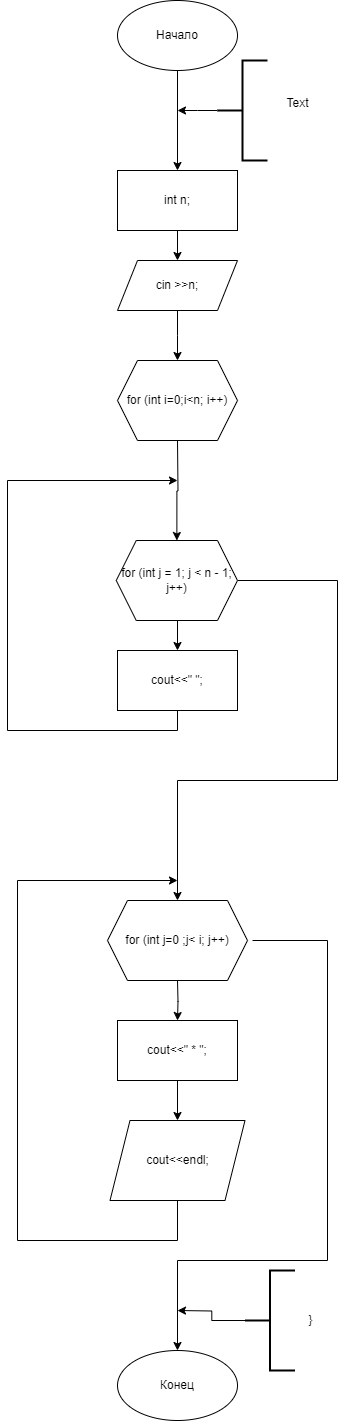

The diagram above was exported from draw.io. Its source (the exported page's mxGraphModel, read from the mxfile embedded in the PNG):
<mxGraphModel dx="1050" dy="1894" grid="1" gridSize="10" guides="1" tooltips="1" connect="1" arrows="1" fold="1" page="1" pageScale="1" pageWidth="827" pageHeight="1169" math="0" shadow="0">
  <root>
    <mxCell id="0" />
    <mxCell id="1" parent="0" />
    <mxCell id="Jt1hHIG5UQf6XJgkdiUQ-51" style="edgeStyle=orthogonalEdgeStyle;rounded=0;orthogonalLoop=1;jettySize=auto;html=1;exitX=0.5;exitY=1;exitDx=0;exitDy=0;entryX=0.5;entryY=0;entryDx=0;entryDy=0;" parent="1" source="Jt1hHIG5UQf6XJgkdiUQ-4" edge="1">
      <mxGeometry relative="1" as="geometry">
        <mxPoint x="210" y="310" as="targetPoint" />
      </mxGeometry>
    </mxCell>
    <mxCell id="Jt1hHIG5UQf6XJgkdiUQ-4" value="cin &amp;gt;&amp;gt;n;" style="shape=parallelogram;perimeter=parallelogramPerimeter;whiteSpace=wrap;html=1;fixedSize=1;" parent="1" vertex="1">
      <mxGeometry x="150" y="210" width="120" height="50" as="geometry" />
    </mxCell>
    <mxCell id="Jt1hHIG5UQf6XJgkdiUQ-30" style="edgeStyle=orthogonalEdgeStyle;rounded=0;orthogonalLoop=1;jettySize=auto;html=1;exitX=0.5;exitY=1;exitDx=0;exitDy=0;entryX=0.5;entryY=0;entryDx=0;entryDy=0;" parent="1" source="Jt1hHIG5UQf6XJgkdiUQ-6" target="Jt1hHIG5UQf6XJgkdiUQ-28" edge="1">
      <mxGeometry relative="1" as="geometry" />
    </mxCell>
    <mxCell id="Jt1hHIG5UQf6XJgkdiUQ-6" value="Начало" style="ellipse;whiteSpace=wrap;html=1;" parent="1" vertex="1">
      <mxGeometry x="150" y="-50" width="120" height="70" as="geometry" />
    </mxCell>
    <mxCell id="Jt1hHIG5UQf6XJgkdiUQ-26" value="Конец" style="ellipse;whiteSpace=wrap;html=1;" parent="1" vertex="1">
      <mxGeometry x="150" y="1300" width="120" height="70" as="geometry" />
    </mxCell>
    <mxCell id="Jt1hHIG5UQf6XJgkdiUQ-29" style="edgeStyle=orthogonalEdgeStyle;rounded=0;orthogonalLoop=1;jettySize=auto;html=1;entryX=0.5;entryY=0;entryDx=0;entryDy=0;" parent="1" source="Jt1hHIG5UQf6XJgkdiUQ-28" target="Jt1hHIG5UQf6XJgkdiUQ-4" edge="1">
      <mxGeometry relative="1" as="geometry" />
    </mxCell>
    <mxCell id="Jt1hHIG5UQf6XJgkdiUQ-28" value="&lt;div&gt;int n;&lt;/div&gt;" style="rounded=0;whiteSpace=wrap;html=1;" parent="1" vertex="1">
      <mxGeometry x="150" y="120" width="120" height="60" as="geometry" />
    </mxCell>
    <mxCell id="Jt1hHIG5UQf6XJgkdiUQ-73" style="edgeStyle=orthogonalEdgeStyle;rounded=0;orthogonalLoop=1;jettySize=auto;html=1;exitX=0.5;exitY=1;exitDx=0;exitDy=0;entryX=0.5;entryY=0;entryDx=0;entryDy=0;" parent="1" target="GN80OzCormcOW5lte-8v-1" edge="1">
      <mxGeometry relative="1" as="geometry">
        <mxPoint x="210" y="390" as="sourcePoint" />
        <mxPoint x="210" y="485" as="targetPoint" />
      </mxGeometry>
    </mxCell>
    <mxCell id="Jt1hHIG5UQf6XJgkdiUQ-65" style="edgeStyle=orthogonalEdgeStyle;rounded=0;orthogonalLoop=1;jettySize=auto;html=1;exitX=0.5;exitY=1;exitDx=0;exitDy=0;entryX=0.5;entryY=0;entryDx=0;entryDy=0;" parent="1" target="Jt1hHIG5UQf6XJgkdiUQ-56" edge="1">
      <mxGeometry relative="1" as="geometry">
        <mxPoint x="210" y="565" as="sourcePoint" />
      </mxGeometry>
    </mxCell>
    <mxCell id="Jt1hHIG5UQf6XJgkdiUQ-86" style="edgeStyle=orthogonalEdgeStyle;rounded=0;orthogonalLoop=1;jettySize=auto;html=1;exitX=1;exitY=0.5;exitDx=0;exitDy=0;entryX=0.5;entryY=0;entryDx=0;entryDy=0;" parent="1" source="GN80OzCormcOW5lte-8v-1" edge="1">
      <mxGeometry relative="1" as="geometry">
        <mxPoint x="210" y="850" as="targetPoint" />
        <Array as="points">
          <mxPoint x="270" y="530" />
          <mxPoint x="370" y="530" />
          <mxPoint x="370" y="730" />
          <mxPoint x="210" y="730" />
        </Array>
        <mxPoint x="285" y="525" as="sourcePoint" />
      </mxGeometry>
    </mxCell>
    <mxCell id="Jt1hHIG5UQf6XJgkdiUQ-91" style="edgeStyle=orthogonalEdgeStyle;rounded=0;orthogonalLoop=1;jettySize=auto;html=1;exitX=0.5;exitY=1;exitDx=0;exitDy=0;" parent="1" source="Jt1hHIG5UQf6XJgkdiUQ-56" edge="1">
      <mxGeometry relative="1" as="geometry">
        <mxPoint x="210" y="430" as="targetPoint" />
        <Array as="points">
          <mxPoint x="210" y="680" />
          <mxPoint x="40" y="680" />
          <mxPoint x="40" y="430" />
        </Array>
      </mxGeometry>
    </mxCell>
    <mxCell id="Jt1hHIG5UQf6XJgkdiUQ-56" value="cout&amp;lt;&amp;lt;&quot; &quot;;" style="rounded=0;whiteSpace=wrap;html=1;" parent="1" vertex="1">
      <mxGeometry x="150" y="600" width="120" height="60" as="geometry" />
    </mxCell>
    <mxCell id="Jt1hHIG5UQf6XJgkdiUQ-87" style="edgeStyle=orthogonalEdgeStyle;rounded=0;orthogonalLoop=1;jettySize=auto;html=1;exitX=0.5;exitY=1;exitDx=0;exitDy=0;" parent="1" source="Jt1hHIG5UQf6XJgkdiUQ-66" edge="1">
      <mxGeometry relative="1" as="geometry">
        <mxPoint x="210" y="830" as="targetPoint" />
        <mxPoint x="210" y="1300" as="sourcePoint" />
        <Array as="points">
          <mxPoint x="210" y="1190" />
          <mxPoint x="50" y="1190" />
          <mxPoint x="50" y="830" />
        </Array>
      </mxGeometry>
    </mxCell>
    <mxCell id="Jt1hHIG5UQf6XJgkdiUQ-66" value="cout&amp;lt;&amp;lt;endl;" style="shape=parallelogram;perimeter=parallelogramPerimeter;whiteSpace=wrap;html=1;fixedSize=1;" parent="1" vertex="1">
      <mxGeometry x="142.5" y="1070" width="135" height="80" as="geometry" />
    </mxCell>
    <mxCell id="Jt1hHIG5UQf6XJgkdiUQ-80" style="edgeStyle=orthogonalEdgeStyle;rounded=0;orthogonalLoop=1;jettySize=auto;html=1;exitX=0.5;exitY=1;exitDx=0;exitDy=0;entryX=0.5;entryY=0;entryDx=0;entryDy=0;" parent="1" target="Jt1hHIG5UQf6XJgkdiUQ-76" edge="1">
      <mxGeometry relative="1" as="geometry">
        <mxPoint x="210" y="930" as="sourcePoint" />
      </mxGeometry>
    </mxCell>
    <mxCell id="Jt1hHIG5UQf6XJgkdiUQ-90" style="edgeStyle=orthogonalEdgeStyle;rounded=0;orthogonalLoop=1;jettySize=auto;html=1;exitX=1;exitY=0.5;exitDx=0;exitDy=0;" parent="1" edge="1">
      <mxGeometry relative="1" as="geometry">
        <mxPoint x="210" y="1300" as="targetPoint" />
        <Array as="points">
          <mxPoint x="360" y="890" />
          <mxPoint x="360" y="1210" />
          <mxPoint x="210" y="1210" />
        </Array>
        <mxPoint x="285" y="890" as="sourcePoint" />
      </mxGeometry>
    </mxCell>
    <mxCell id="Jt1hHIG5UQf6XJgkdiUQ-92" style="edgeStyle=orthogonalEdgeStyle;rounded=0;orthogonalLoop=1;jettySize=auto;html=1;exitX=0.5;exitY=1;exitDx=0;exitDy=0;entryX=0.5;entryY=0;entryDx=0;entryDy=0;" parent="1" source="Jt1hHIG5UQf6XJgkdiUQ-76" target="Jt1hHIG5UQf6XJgkdiUQ-66" edge="1">
      <mxGeometry relative="1" as="geometry" />
    </mxCell>
    <mxCell id="Jt1hHIG5UQf6XJgkdiUQ-76" value="cout&amp;lt;&amp;lt;&quot; * &quot;;" style="rounded=0;whiteSpace=wrap;html=1;" parent="1" vertex="1">
      <mxGeometry x="150" y="970" width="120" height="60" as="geometry" />
    </mxCell>
    <mxCell id="GN80OzCormcOW5lte-8v-1" value="for (int j = 1; j &amp;lt; n - 1; j++)" style="shape=hexagon;perimeter=hexagonPerimeter2;whiteSpace=wrap;html=1;fixedSize=1;" vertex="1" parent="1">
      <mxGeometry x="148.75" y="490" width="121.25" height="80" as="geometry" />
    </mxCell>
    <mxCell id="GN80OzCormcOW5lte-8v-3" value="for (int j=0 ;j&amp;lt; i; j++)" style="shape=hexagon;perimeter=hexagonPerimeter2;whiteSpace=wrap;html=1;fixedSize=1;" vertex="1" parent="1">
      <mxGeometry x="140" y="850" width="140" height="80" as="geometry" />
    </mxCell>
    <mxCell id="GN80OzCormcOW5lte-8v-5" style="edgeStyle=orthogonalEdgeStyle;rounded=0;orthogonalLoop=1;jettySize=auto;html=1;exitX=0;exitY=0.5;exitDx=0;exitDy=0;exitPerimeter=0;" edge="1" parent="1" source="GN80OzCormcOW5lte-8v-4">
      <mxGeometry relative="1" as="geometry">
        <mxPoint x="210" y="1260" as="targetPoint" />
      </mxGeometry>
    </mxCell>
    <mxCell id="GN80OzCormcOW5lte-8v-4" value="" style="strokeWidth=2;html=1;shape=mxgraph.flowchart.annotation_2;align=left;labelPosition=right;pointerEvents=1;" vertex="1" parent="1">
      <mxGeometry x="277.5" y="1220" width="50" height="100" as="geometry" />
    </mxCell>
    <mxCell id="GN80OzCormcOW5lte-8v-6" value="}" style="text;html=1;align=center;verticalAlign=middle;resizable=0;points=[];autosize=1;strokeColor=none;fillColor=none;" vertex="1" parent="1">
      <mxGeometry x="327.5" y="1255" width="30" height="30" as="geometry" />
    </mxCell>
    <mxCell id="GN80OzCormcOW5lte-8v-7" value="for (int i=0;i&amp;lt;n; i++)" style="shape=hexagon;perimeter=hexagonPerimeter2;whiteSpace=wrap;html=1;fixedSize=1;" vertex="1" parent="1">
      <mxGeometry x="150" y="310" width="120" height="80" as="geometry" />
    </mxCell>
    <mxCell id="GN80OzCormcOW5lte-8v-9" style="edgeStyle=orthogonalEdgeStyle;rounded=0;orthogonalLoop=1;jettySize=auto;html=1;exitX=0;exitY=0.5;exitDx=0;exitDy=0;exitPerimeter=0;" edge="1" parent="1" source="GN80OzCormcOW5lte-8v-8">
      <mxGeometry relative="1" as="geometry">
        <mxPoint x="210" y="60" as="targetPoint" />
      </mxGeometry>
    </mxCell>
    <mxCell id="GN80OzCormcOW5lte-8v-8" value="" style="strokeWidth=2;html=1;shape=mxgraph.flowchart.annotation_2;align=left;labelPosition=right;pointerEvents=1;" vertex="1" parent="1">
      <mxGeometry x="250" y="10" width="50" height="100" as="geometry" />
    </mxCell>
    <mxCell id="GN80OzCormcOW5lte-8v-10" value="Text" style="text;html=1;align=center;verticalAlign=middle;resizable=0;points=[];autosize=1;strokeColor=none;fillColor=none;" vertex="1" parent="1">
      <mxGeometry x="305" y="38" width="50" height="30" as="geometry" />
    </mxCell>
  </root>
</mxGraphModel>